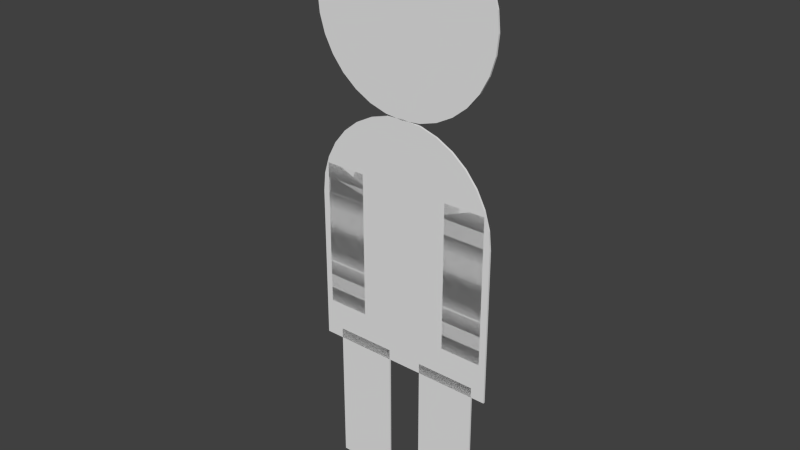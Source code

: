 # Source: ApatureMaenchen.blend  (saved by Blender 2.71.0; exported with 4.5.12 LTS)
import bpy
from mathutils import Matrix  # noqa: F401  (used for matrix-valued properties, if any)

bpy.ops.wm.read_factory_settings(use_empty=True)
scene = bpy.context.scene
scene.name = 'Scene'

# ---- collections
col_collection_1 = bpy.data.collections.new('Collection 1'); scene.collection.children.link(col_collection_1)

# ---- world
world_world = bpy.data.worlds.new('World'); scene.world = world_world
world_world.color = (0.05088, 0.05088, 0.05088)
world_world.use_sun_shadow = False
world_world.sun_shadow_jitter_overblur = 0.0
world_world.cycles.sampling_method = 'MANUAL'
world_world.cycles.sample_map_resolution = 256

# ---- meshes
me_circle = bpy.data.meshes.new('Circle')
me_circle.from_pydata([(0.0, -4.45e-06, 5.067), (0.0, -5.328e-06, 6.067), (-0.1951, -5.311e-06, 6.048), (-0.3827, -5.261e-06, 5.991), (-0.5556, -5.18e-06, 5.899), (-0.7071, -5.071e-06, 5.774), (-0.8315, -4.938e-06, 5.623), (-0.9239, -4.786e-06, 5.45), (-0.9808, -4.621e-06, 5.262), (-1.0, -4.45e-06, 5.067), (-0.9808, -4.279e-06, 4.872), (-0.9239, -4.114e-06, 4.685), (-0.8315, -3.962e-06, 4.512), (-0.7071, -3.829e-06, 4.36), (-0.5556, -3.72e-06, 4.236), (-0.3827, -3.639e-06, 4.143), (-0.1951, -3.589e-06, 4.086), (3.258e-07, -3.572e-06, 4.067), (0.1951, -3.589e-06, 4.086), (0.3827, -3.639e-06, 4.143), (0.5556, -3.72e-06, 4.236), (0.7071, -3.829e-06, 4.36), (0.8315, -3.962e-06, 4.512), (0.9239, -4.114e-06, 4.685), (0.9808, -4.279e-06, 4.872), (1.0, -4.45e-06, 5.067), (0.9808, -4.621e-06, 5.262), (0.9239, -4.786e-06, 5.45), (0.8315, -4.938e-06, 5.623), (0.7071, -5.071e-06, 5.774), (0.5556, -5.18e-06, 5.899), (0.3827, -5.261e-06, 5.991), (0.1951, -5.311e-06, 6.048), (0.0, -2.704e-06, 3.08), (0.0, -3.583e-06, 4.08), (-0.1951, -3.566e-06, 4.06), (-0.3827, -3.516e-06, 4.003), (-0.5556, -3.435e-06, 3.911), (-0.7071, -3.325e-06, 3.787), (-0.8315, -3.192e-06, 3.635), (-0.9239, -3.04e-06, 3.462), (-0.9808, -2.876e-06, 3.275), (-1.0, -2.704e-06, 3.08), (-1.0, -1.378e-06, 1.569), (-1.0, -1.488e-06, 1.695), (-1.0, -1.599e-06, 1.82), (-1.0, -1.709e-06, 1.946), (-1.0, -1.82e-06, 2.072), (-1.0, -1.93e-06, 2.198), (-1.0, -2.041e-06, 2.324), (-1.0, -2.152e-06, 2.45), (-1.0, -2.262e-06, 2.576), (-1.0, -2.373e-06, 2.702), (-1.0, -2.483e-06, 2.828), (-1.0, -2.594e-06, 2.954), (1.0, -1.267e-06, 1.443), (-1.0, -1.267e-06, 1.443), (0.0, -1.267e-06, 1.443), (1.0, -2.704e-06, 3.08), (0.9808, -2.876e-06, 3.275), (0.9239, -3.04e-06, 3.462), (0.8315, -3.192e-06, 3.635), (0.7071, -3.325e-06, 3.787), (0.5556, -3.435e-06, 3.911), (0.3827, -3.516e-06, 4.003), (0.1951, -3.566e-06, 4.06), (0.0, -2.594e-06, 2.954), (0.0, -2.483e-06, 2.828), (0.0, -2.373e-06, 2.702), (0.0, -2.262e-06, 2.576), (0.0, -2.152e-06, 2.45), (0.0, -2.041e-06, 2.324), (0.0, -1.93e-06, 2.198), (0.0, -1.82e-06, 2.072), (0.0, -1.709e-06, 1.946), (0.0, -1.599e-06, 1.82), (0.0, -1.488e-06, 1.695), (0.0, -1.378e-06, 1.569), (1.0, -1.378e-06, 1.569), (1.0, -1.488e-06, 1.695), (1.0, -1.599e-06, 1.82), (1.0, -1.709e-06, 1.946), (1.0, -1.82e-06, 2.072), (1.0, -1.93e-06, 2.198), (1.0, -2.041e-06, 2.324), (1.0, -2.152e-06, 2.45), (1.0, -2.262e-06, 2.576), (1.0, -2.373e-06, 2.702), (1.0, -2.483e-06, 2.828), (1.0, -2.594e-06, 2.954), (-0.8046, -1.623e-09, 0.001848), (-0.1672, -1.623e-09, 0.001848), (-0.8046, -1.362e-06, 1.551), (-0.1672, -1.362e-06, 1.551), (-0.8046, -1.226e-06, 1.396), (-0.8046, -1.09e-06, 1.241), (-0.8046, -9.538e-07, 1.086), (-0.8046, -8.178e-07, 0.9312), (-0.8046, -6.817e-07, 0.7763), (-0.8046, -5.457e-07, 0.6214), (-0.8046, -4.097e-07, 0.4665), (-0.8046, -2.737e-07, 0.3116), (-0.8046, -1.376e-07, 0.1567), (-0.1672, -1.376e-07, 0.1567), (-0.1672, -2.737e-07, 0.3116), (-0.1672, -4.097e-07, 0.4665), (-0.1672, -5.457e-07, 0.6214), (-0.1672, -6.817e-07, 0.7763), (-0.1672, -8.178e-07, 0.9312), (-0.1672, -9.538e-07, 1.086), (-0.1672, -1.09e-06, 1.241), (-0.1672, -1.226e-06, 1.396), (0.213, -1.623e-09, 0.001848), (0.8503, -1.623e-09, 0.001848), (0.213, -1.362e-06, 1.551), (0.8503, -1.362e-06, 1.551), (0.213, -1.226e-06, 1.396), (0.213, -1.09e-06, 1.241), (0.213, -9.538e-07, 1.086), (0.213, -8.178e-07, 0.9312), (0.213, -6.817e-07, 0.7763), (0.213, -5.457e-07, 0.6214), (0.213, -4.097e-07, 0.4665), (0.213, -2.737e-07, 0.3116), (0.213, -1.376e-07, 0.1567), (0.8503, -1.376e-07, 0.1567), (0.8503, -2.737e-07, 0.3116), (0.8503, -4.097e-07, 0.4665), (0.8503, -5.457e-07, 0.6214), (0.8503, -6.817e-07, 0.7763), (0.8503, -8.178e-07, 0.9312), (0.8503, -9.538e-07, 1.086), (0.8503, -1.09e-06, 1.241), (0.8503, -1.226e-06, 1.396), (0.487, -1.849e-06, 1.848), (0.9285, -1.849e-06, 1.848), (0.487, -3.209e-06, 3.397), (0.9285, -3.209e-06, 3.397), (0.487, -3.073e-06, 3.242), (0.487, -2.937e-06, 3.087), (0.487, -2.801e-06, 2.932), (0.487, -2.665e-06, 2.777), (0.487, -2.529e-06, 2.622), (0.487, -2.393e-06, 2.467), (0.487, -2.257e-06, 2.312), (0.487, -2.121e-06, 2.158), (0.487, -1.985e-06, 2.003), (0.9285, -1.985e-06, 2.003), (0.9285, -2.121e-06, 2.158), (0.9285, -2.257e-06, 2.312), (0.9285, -2.393e-06, 2.467), (0.9285, -2.529e-06, 2.622), (0.9285, -2.665e-06, 2.777), (0.9285, -2.801e-06, 2.932), (0.9285, -2.937e-06, 3.087), (0.9285, -3.073e-06, 3.242), (-0.9315, -1.849e-06, 1.848), (-0.4901, -1.849e-06, 1.848), (-0.9315, -3.209e-06, 3.397), (-0.4901, -3.209e-06, 3.397), (-0.9315, -3.073e-06, 3.242), (-0.9315, -2.937e-06, 3.087), (-0.9315, -2.801e-06, 2.932), (-0.9315, -2.665e-06, 2.777), (-0.9315, -2.529e-06, 2.622), (-0.9315, -2.393e-06, 2.467), (-0.9315, -2.257e-06, 2.312), (-0.9315, -2.121e-06, 2.158), (-0.9315, -1.985e-06, 2.003), (-0.4901, -1.985e-06, 2.003), (-0.4901, -2.121e-06, 2.158), (-0.4901, -2.257e-06, 2.312), (-0.4901, -2.393e-06, 2.467), (-0.4901, -2.529e-06, 2.622), (-0.4901, -2.665e-06, 2.777), (-0.4901, -2.801e-06, 2.932), (-0.4901, -2.937e-06, 3.087), (-0.4901, -3.073e-06, 3.242)], [], [(0, 1, 2), (0, 2, 3), (0, 3, 4), (0, 4, 5), (0, 5, 6), (0, 6, 7), (0, 7, 8), (0, 8, 9), (0, 9, 10), (0, 10, 11), (0, 11, 12), (0, 12, 13), (0, 13, 14), (0, 14, 15), (0, 15, 16), (0, 16, 17), (0, 17, 18), (0, 18, 19), (0, 19, 20), (0, 20, 21), (0, 21, 22), (0, 22, 23), (0, 23, 24), (0, 24, 25), (0, 25, 26), (0, 26, 27), (0, 27, 28), (0, 28, 29), (0, 29, 30), (0, 30, 31), (0, 31, 32), (0, 32, 1), (33, 34, 35), (33, 35, 36), (33, 36, 37), (33, 37, 38), (33, 38, 39), (33, 39, 40), (33, 40, 41), (33, 41, 42), (89, 66, 67, 88), (58, 33, 66, 89), (76, 44, 43, 77), (75, 45, 44, 76), (74, 46, 45, 75), (73, 47, 46, 74), (72, 48, 47, 73), (71, 49, 48, 72), (70, 50, 49, 71), (69, 51, 50, 70), (68, 52, 51, 69), (67, 53, 52, 68), (66, 54, 53, 67), (33, 42, 54, 66), (77, 43, 56, 57), (78, 77, 57, 55), (33, 58, 59), (33, 59, 60), (33, 60, 61), (33, 61, 62), (33, 62, 63), (33, 63, 64), (33, 64, 65), (33, 65, 34), (88, 67, 68, 87), (87, 68, 69, 86), (86, 69, 70, 85), (85, 70, 71, 84), (84, 71, 72, 83), (83, 72, 73, 82), (82, 73, 74, 81), (81, 74, 75, 80), (80, 75, 76, 79), (79, 76, 77, 78), (94, 111, 93, 92), (90, 91, 103, 102), (102, 103, 104, 101), (101, 104, 105, 100), (100, 105, 106, 99), (99, 106, 107, 98), (98, 107, 108, 97), (97, 108, 109, 96), (96, 109, 110, 95), (95, 110, 111, 94), (116, 133, 115, 114), (112, 113, 125, 124), (124, 125, 126, 123), (123, 126, 127, 122), (122, 127, 128, 121), (121, 128, 129, 120), (120, 129, 130, 119), (119, 130, 131, 118), (118, 131, 132, 117), (117, 132, 133, 116), (138, 155, 137, 136), (134, 135, 147, 146), (146, 147, 148, 145), (145, 148, 149, 144), (144, 149, 150, 143), (143, 150, 151, 142), (142, 151, 152, 141), (141, 152, 153, 140), (140, 153, 154, 139), (139, 154, 155, 138), (160, 177, 159, 158), (156, 157, 169, 168), (168, 169, 170, 167), (167, 170, 171, 166), (166, 171, 172, 165), (165, 172, 173, 164), (164, 173, 174, 163), (163, 174, 175, 162), (162, 175, 176, 161), (161, 176, 177, 160)])
me_circle.use_remesh_preserve_volume = False
me_circle.use_remesh_preserve_attributes = False
me_circle.use_mirror_vertex_groups = False
me_circle.update()
arm_armature = bpy.data.armatures.new('Armature')  # bones are not reproduced

# ---- objects
ob_armature = bpy.data.objects.new('Armature', arm_armature)
ob_circle = bpy.data.objects.new('Circle', me_circle)

# ---- transforms, parenting, visibility, modifiers, constraints
ob_armature.location = (0.0, 0.0, 0.0)
ob_armature.lineart.crease_threshold = 0.0
ob_circle.parent = ob_armature
ob_circle.location = (0.0, 0.0, 0.0)
ob_circle.lineart.crease_threshold = 0.0
_vg = ob_circle.vertex_groups.new(name='root')
for _i, _w in zip([43, 44, 45, 46, 55, 56, 75, 79, 80, 81, 156], [0.0, 0.0, 0.0, 0.0, 0.0, 0.0, 0.0, 0.0, 0.0, 0.0, 0.0]): _vg.add([_i], _w, 'REPLACE')
_vg = ob_circle.vertex_groups.new(name='hip')
for _i, _w in zip([43, 44, 45, 46, 47, 48, 49, 50, 51, 55, 56, 57, 74, 75, 76, 77, 78, 79, 80, 81, 82, 83, 92, 93, 94, 95, 96, 97, 98, 99, 100, 104, 105, 106, 107, 108, 109, 110, 111, 114, 115, 116, 117, 118, 119, 120, 121, 122, 123, 126, 127, 128, 129, 130, 131, 132, 133, 135, 137, 155, 156, 158, 160, 161, 163, 164], [1.0, 0.9292, 0.2816, 0.0, 0.0, 0.0, 0.0, 0.0, 0.0, 1.0, 0.965, 0.985, 0.03923, 0.954, 1.0, 0.9979, 1.0, 1.0, 0.3199, 0.06678, 0.04311, 0.01506, 0.8107, 0.8358, 0.2884, 0.1011, 0.0831, 0.06247, 0.04502, 0.0282, 0.002297, 0.0, 0.0007953, 0.08853, 0.0, 0.0, 0.006617, 0.1948, 0.457, 0.4616, 0.5433, 0.3647, 0.21, 0.0, 0.0, 0.0, 0.06582, 0.007989, 0.0009516, 0.0, 0.004108, 0.03641, 0.05731, 0.04647, 0.07614, 0.1733, 0.4879, 0.0, 0.0, 0.0, 0.0, 0.0, 0.0, 0.0, 0.0, 0.0]): _vg.add([_i], _w, 'REPLACE')
_vg = ob_circle.vertex_groups.new(name='Spine')
for _i, _w in zip([43, 44, 45, 46, 47, 48, 49, 50, 51, 55, 56, 70, 71, 72, 73, 74, 75, 78, 79, 80, 81, 82, 83, 84, 85, 86, 147, 148, 149, 150, 156, 165, 166, 167, 168], [0.0, 0.07082, 0.7184, 1.0, 1.0, 1.0, 0.8821, 0.05104, 0.0, 0.0, 0.03501, 0.2391, 1.0, 0.9963, 0.9963, 0.954, 0.2392, 0.0, 0.0, 0.6801, 0.9169, 1.0, 1.0, 1.0, 0.2309, 0.007083, 0.0, 0.0, 0.0, 0.0, 0.0, 0.0, 0.0, 0.0, 0.0]): _vg.add([_i], _w, 'REPLACE')
_vg = ob_circle.vertex_groups.new(name='Spine.002')
for _i, _w in zip([42, 48, 49, 50, 51, 52, 53, 54, 58, 66, 67, 68, 69, 70, 71, 83, 84, 85, 86, 87, 88, 89, 150, 163, 164, 165, 166], [0.02721, 0.0, 0.1179, 0.949, 1.0, 0.9664, 0.3083, 0.752, 0.02873, 0.03909, 0.3105, 0.9963, 0.9963, 0.9552, 0.2391, 0.0471, 0.2393, 0.9986, 0.9998, 0.9939, 0.1644, 0.9056, 0.0, 0.0, 2.558e-09, 0.0, 0.0]): _vg.add([_i], _w, 'REPLACE')
_vg = ob_circle.vertex_groups.new(name='Spine.001')
for _i, _w in zip([33, 35, 36, 37, 38, 39, 40, 41, 42, 52, 53, 54, 58, 59, 60, 61, 62, 63, 64, 65, 66, 67, 87, 88, 89], [0.5966, 0.0332, 0.07171, 0.0, 0.0, 0.6301, 0.1907, 0.314, 0.3815, 0.03359, 0.03352, 0.08187, 0.4316, 0.4743, 0.2897, 0.08721, 0.09016, 0.08437, 0.06513, 0.02038, 0.954, 0.03914, 0.009496, 0.03458, 0.09442]): _vg.add([_i], _w, 'REPLACE')
_vg = ob_circle.vertex_groups.new(name='Neck')
for _i, _w in zip([33, 34, 35, 36, 37, 38, 39, 40, 41, 42, 54, 58, 59, 60, 61, 62, 63, 64, 65, 137, 155, 158, 159, 160, 161], [0.2, 1.0, 1.0, 1.0, 1.0, 1.0, 0.3699, 0.8093, 0.686, 0.5913, 0.1661, 0.5397, 0.5257, 0.7103, 0.9128, 1.0, 1.0, 1.0, 1.0, 0.0, 0.001978, 0.0, 0.00481, 0.0, 0.0]): _vg.add([_i], _w, 'REPLACE')
_vg = ob_circle.vertex_groups.new(name='Head')
_vg.add([0, 1, 2, 3, 4, 5, 6, 7, 8, 9, 10, 11, 12, 13, 14, 15, 16, 17, 18, 19, 20, 21, 22, 23, 24, 25, 26, 27, 28, 29, 30, 31, 32], 1.0, 'REPLACE')
_vg = ob_circle.vertex_groups.new(name='Arm.R')
for _i, _w in zip([43, 44, 45, 46, 47, 48, 49, 50, 51, 55, 56, 75, 79, 80, 81, 96, 137, 155, 156, 158, 159, 160, 161, 162, 163, 164, 165, 173, 174, 175, 176, 177], [0.0, 0.0, 0.0, 0.0, 0.0, 0.0, 0.0, 0.0, 0.0, 0.0, 0.0, 0.0, 0.0, 0.0, 0.0, 0.001324, 0.0, 0.0, 0.0, 1.0, 0.9675, 1.0, 1.0, 1.0, 1.0, 0.5301, 0.0, 0.5912, 0.9306, 1.0, 0.9846, 1.0]): _vg.add([_i], _w, 'REPLACE')
_vg = ob_circle.vertex_groups.new(name='Arm.001.R')
for _i, _w in zip([43, 44, 45, 46, 47, 48, 49, 50, 51, 55, 56, 75, 79, 80, 81, 137, 155, 156, 157, 158, 159, 160, 161, 162, 163, 164, 165, 166, 167, 168, 169, 170, 171, 172, 173, 174, 175, 176, 177], [0.0, 0.0, 0.0, 0.0, 0.0, 0.0, 0.0, 0.0, 0.0, 0.0, 0.0, 0.0, 0.0, 0.0, 0.0, 0.0, 0.0, 1.0, 1.0, 0.0, 0.0277, 0.0, 0.0, 0.0, 0.0, 0.4699, 1.0, 1.0, 1.0, 1.0, 1.0, 1.0, 0.9998, 0.9997, 0.4088, 0.0694, 0.0, 0.01536, 0.0]): _vg.add([_i], _w, 'REPLACE')
_vg = ob_circle.vertex_groups.new(name='Arm.L')
for _i, _w in zip([43, 44, 45, 46, 47, 48, 49, 50, 51, 55, 56, 75, 79, 80, 81, 125, 126, 127, 128, 129, 130, 131, 136, 137, 138, 139, 140, 141, 142, 143, 149, 150, 151, 152, 153, 154, 155, 156, 158, 160, 161, 163, 164], [0.0, 0.0, 0.0, 0.0, 0.0, 0.0, 0.0, 0.0, 0.0, 0.0, 0.0, 0.0, 0.0, 0.0, 0.0, 0.0, 0.0, 0.0, 0.0, 0.0, 0.0, 0.0, 0.9876, 1.0, 1.0, 1.0, 0.9993, 0.764, 0.4148, 0.02834, 0.0, 0.05433, 0.4, 0.7676, 0.939, 1.0, 0.998, 0.0, 0.0, 0.0, 0.0, 0.0, 0.0]): _vg.add([_i], _w, 'REPLACE')
_vg = ob_circle.vertex_groups.new(name='Arm.001.L')
for _i, _w in zip([43, 44, 45, 46, 47, 48, 49, 50, 51, 55, 56, 75, 79, 80, 81, 134, 135, 136, 137, 138, 139, 140, 141, 142, 143, 144, 145, 146, 147, 148, 149, 150, 151, 152, 153, 154, 155, 156, 158, 160, 161, 163, 164], [0.0, 0.0, 0.0, 0.0, 0.0, 0.0, 0.0, 0.0, 0.0, 0.0, 0.0, 0.0, 0.0, 0.0, 0.0, 1.0, 1.0, 0.01239, 0.0, 0.0, 0.0, 0.0006863, 0.236, 0.5852, 0.9717, 1.0, 1.0, 1.0, 1.0, 1.0, 1.0, 0.9457, 0.6, 0.2324, 0.06103, 0.0, 0.0, 0.0, 0.0, 0.0, 0.0, 0.0, 0.0]): _vg.add([_i], _w, 'REPLACE')
_vg = ob_circle.vertex_groups.new(name='Leg.R')
for _i, _w in zip([43, 44, 45, 46, 47, 48, 49, 50, 51, 55, 56, 75, 79, 80, 81, 90, 91, 92, 93, 94, 95, 96, 97, 98, 99, 100, 101, 102, 103, 104, 105, 106, 107, 108, 109, 110, 111, 137, 155, 156, 158, 160, 161, 163, 164], [0.0, 0.0, 0.0, 0.0, 0.0, 0.0, 0.0, 0.0, 0.0, 0.0, 0.0, 0.0, 0.0, 0.0, 0.0, 0.0, 0.0, 0.1893, 0.1599, 0.5636, 0.6596, 0.6287, 0.519, 0.3707, 0.3405, 0.08472, 0.0, 0.0, 0.0, 0.0, 0.004457, 0.409, 0.4887, 0.6154, 0.6702, 0.5719, 0.3882, 0.0, 0.0, 0.0, 0.0, 0.0, 0.0, 0.0, 0.0]): _vg.add([_i], _w, 'REPLACE')
_vg = ob_circle.vertex_groups.new(name='Leg.001.R')
for _i, _w in zip([43, 44, 45, 46, 47, 48, 49, 50, 51, 55, 56, 75, 79, 80, 81, 90, 91, 92, 93, 94, 95, 96, 97, 98, 99, 100, 101, 102, 103, 104, 105, 106, 107, 108, 109, 110, 111, 137, 155, 156, 158, 160, 161, 163, 164], [0.0, 0.0, 0.0, 0.0, 0.0, 0.0, 0.0, 0.0, 0.0, 0.0, 0.0, 0.0, 0.0, 0.0, 0.0, 1.0, 1.0, 1.403e-06, 0.004362, 0.148, 0.2143, 0.2869, 0.3792, 0.5308, 0.6313, 0.913, 1.0, 1.0, 1.0, 1.0, 0.9947, 0.5025, 0.5113, 0.3846, 0.2911, 0.2333, 0.1295, 0.0, 0.0, 0.0, 0.0, 0.0, 0.0, 0.0, 0.0]): _vg.add([_i], _w, 'REPLACE')
_vg = ob_circle.vertex_groups.new(name='Leg.L')
for _i, _w in zip([43, 44, 45, 46, 47, 48, 49, 50, 51, 55, 56, 75, 79, 80, 81, 109, 112, 113, 114, 115, 116, 117, 118, 119, 120, 121, 122, 123, 124, 125, 126, 127, 128, 129, 130, 131, 132, 133, 137, 155, 156, 158, 160, 161, 163, 164], [0.0, 0.0, 0.0, 0.0, 0.0, 0.0, 0.0, 0.0, 0.0, 0.0, 0.0, 0.0, 0.0, 0.0, 0.0, 0.03207, 0.0, 0.0, 0.4442, 0.391, 0.5397, 0.678, 0.719, 0.631, 0.4888, 0.3721, 0.07274, 0.04118, 0.0, 0.0, 0.0, 0.05754, 0.3042, 0.3999, 0.7026, 0.6803, 0.6486, 0.5121, 0.0, 0.0, 0.0, 0.0, 0.0, 0.0, 0.0, 0.0]): _vg.add([_i], _w, 'REPLACE')
_vg = ob_circle.vertex_groups.new(name='Leg.001.L')
for _i, _w in zip([43, 44, 45, 46, 47, 48, 49, 50, 51, 55, 56, 75, 79, 80, 81, 112, 113, 114, 115, 116, 117, 118, 119, 120, 121, 122, 123, 124, 125, 126, 127, 128, 129, 130, 131, 132, 133, 137, 155, 156, 158, 160, 161, 163, 164], [0.0, 0.0, 0.0, 0.0, 0.0, 0.0, 0.0, 0.0, 0.0, 0.0, 0.0, 0.0, 0.0, 0.0, 0.0, 1.0, 1.0, 0.09427, 0.06573, 0.09566, 0.112, 0.281, 0.369, 0.5112, 0.5621, 0.9193, 0.9579, 1.0, 1.0, 1.0, 0.9384, 0.6593, 0.5428, 0.251, 0.2436, 0.1781, 1.273e-08, 0.0, 0.0, 0.0, 0.0, 0.0, 0.0, 0.0, 0.0]): _vg.add([_i], _w, 'REPLACE')
_m = ob_circle.modifiers.new('Armature', 'ARMATURE')
_m.object = ob_armature
_m = ob_circle.modifiers.new('Solidify', 'SOLIDIFY')
_m.thickness = -0.02
_m.nonmanifold_thickness_mode = 'FIXED'
_m.nonmanifold_merge_threshold = 0.0003

# ---- collection membership
col_collection_1.objects.link(ob_armature)
col_collection_1.objects.link(ob_circle)

# ---- scene / render settings (as saved in the file)
scene.frame_start = 1; scene.frame_end = 20; scene.frame_set(11)
scene.render.engine = 'CYCLES'
scene.render.resolution_percentage = 50
scene.render.dither_intensity = 0.0
scene.cycles.use_denoising = False
scene.cycles.samples = 10
scene.cycles.sampling_pattern = 'TABULATED_SOBOL'
scene.cycles.light_sampling_threshold = 0.0
scene.cycles.use_adaptive_sampling = False
scene.cycles.use_light_tree = False
scene.cycles.blur_glossy = 0.0
scene.cycles.volume_bounces = 1
scene.cycles.pixel_filter_type = 'GAUSSIAN'
scene.cycles.sample_clamp_indirect = 0.0
scene.view_settings.view_transform = 'Standard'
bpy.context.view_layer.update()

# ---- added for rendering (the .blend has no active camera and no usable light): camera, sun
cam_auto = bpy.data.cameras.new('AutoCamera')
cam_auto.lens = 50.0
cam_auto.sensor_width = 36.0
cam_auto.clip_end = 1000.0
ob_auto_camera = bpy.data.objects.new('AutoCamera', cam_auto)
scene.collection.objects.link(ob_auto_camera)
ob_auto_camera.location = (5.91, -7.14827, 7.76256)
ob_auto_camera.rotation_euler = (1.09748, -7.21219e-08, 0.694738)
scene.camera = ob_auto_camera
light_auto_sun = bpy.data.lights.new('AutoSun', 'SUN')
light_auto_sun.energy = 3.0
light_auto_sun.angle = 0.0523599
ob_auto_sun = bpy.data.objects.new('AutoSun', light_auto_sun)
scene.collection.objects.link(ob_auto_sun)
ob_auto_sun.rotation_euler = (0.872665, 0.174533, 0.523599)
bpy.context.view_layer.update()
